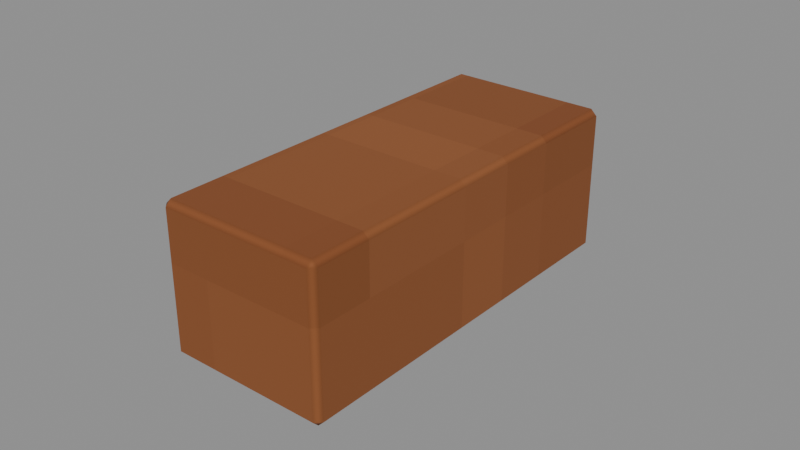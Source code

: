# Source: Peg-2.blend  (saved by Blender 4.3.34; exported with 4.5.12 LTS)
import bpy
from mathutils import Matrix  # noqa: F401  (used for matrix-valued properties, if any)

bpy.ops.wm.read_factory_settings(use_empty=True)
scene = bpy.context.scene
scene.name = 'Isolated part'

# ---- collections
col_part_peg_2 = bpy.data.collections.new('Part.Peg-2'); scene.collection.children.link(col_part_peg_2)

# ---- images (referenced by path relative to the original .blend; pixels are not part of the script)
import os
ASSET_DIR = os.environ.get("B2B_ASSET_DIR", "")  # directory of the original .blend (textures are referenced by path, not embedded)
HERE = os.path.dirname(os.path.abspath(__file__))  # packed textures are extracted next to this script under _unpacked/

def load_image(name, relpath, width, height, colorspace="sRGB"):
    """Load a texture the original file referenced (path relative to the .blend, or extracted next to this script)."""
    p = next((c for c in (os.path.join(HERE, relpath), os.path.join(ASSET_DIR, relpath)) if relpath and os.path.exists(c)), "")
    if p:
        img = bpy.data.images.load(p, check_existing=True)
        img.name = name
    else:  # same state as the original file: an image datablock whose file is absent (Cycles renders it pink)
        img = bpy.data.images.new(name, width, height)
        img.source = "FILE"
        img.filepath = "//" + (relpath or name)
    img.colorspace_settings.name = colorspace
    return img
img_minecraft___cut_timber = load_image('Minecraft • Cut timber', '_unpacked/Cut_timber.4b9fd4d1.png', 64, 64, 'sRGB')

# ---- materials (node trees are filled in below, after node groups)
mat_minecraft___cut_timber = bpy.data.materials.new('Minecraft / Cut timber')
mat_minecraft___cut_timber.diffuse_color = (0.5294, 0.302, 0.1451, 1.0)

# ---- material node trees
mat_minecraft___cut_timber.use_nodes = True; mat_minecraft___cut_timber.node_tree.nodes.clear()
_N = mat_minecraft___cut_timber.node_tree.nodes; _L = mat_minecraft___cut_timber.node_tree.links
n0 = _N.new('ShaderNodeBsdfPrincipled'); n0.name = 'Principled BSDF'; n0.location = (10, 300)
n0.inputs[2].default_value = 0.85
n1 = _N.new('ShaderNodeOutputMaterial'); n1.name = 'Material Output'; n1.location = (300, 300)
n2 = _N.new('ShaderNodeTexImage'); n2.name = 'Image Texture'; n2.location = (-580, 280)
n2.image = img_minecraft___cut_timber
n2.interpolation = 'Closest'
_L.new(n0.outputs[0], n1.inputs[0])
_L.new(n2.outputs[0], n0.inputs[0])
n1.is_active_output = True

# ---- meshes
me_oakpegrail_peg_2_001 = bpy.data.meshes.new('OakPegRail.Peg-2.001')
me_oakpegrail_peg_2_001.from_pydata([(-0.027, -0.064, 0.0), (0.027, -0.064, 0.0), (0.027, 0.064, 0.0), (-0.027, 0.064, 0.0), (-0.027, -0.064, 0.048), (0.027, -0.064, 0.048), (0.027, 0.064, 0.048), (-0.027, 0.064, 0.048)], [], [(0, 3, 2, 1), (4, 5, 6, 7), (0, 1, 5, 4), (1, 2, 6, 5), (2, 3, 7, 6), (3, 0, 4, 7)])
_uv = me_oakpegrail_peg_2_001.uv_layers.new(name='UV0.Surface')
_uv.uv.foreach_set('vector', [0.5778, 0.3715, 0.6802, 0.3715, 0.6802, 0.4147, 0.5778, 0.4147, 0.5778, 0.3715, 0.5778, 0.4147, 0.6802, 0.4147, 0.6802, 0.3715, 0.5498, 0.5075, 0.593, 0.5075, 0.593, 0.5459, 0.5498, 0.5459, 0.5778, 0.5075, 0.6802, 0.5075, 0.6802, 0.5459, 0.5778, 0.5459, 0.593, 0.5075, 0.5498, 0.5075, 0.5498, 0.5459, 0.593, 0.5459, 0.6802, 0.5075, 0.5778, 0.5075, 0.5778, 0.5459, 0.6802, 0.5459])
_uv.active_render = True
_uv = me_oakpegrail_peg_2_001.uv_layers.new(name='UV1.Paint')
_uv.uv.foreach_set('vector', [0.6938, 0.6191, 0.6938, 0.7199, 0.6132, 0.7199, 0.6132, 0.6191, 0.6132, 0.7284, 0.6938, 0.7284, 0.6938, 0.8291, 0.6132, 0.8291, 0.9154, 0.6808, 0.9154, 0.7233, 0.8437, 0.7233, 0.8437, 0.6808, 0.8188, 0.3277, 0.8188, 0.4285, 0.7471, 0.4285, 0.7471, 0.3277, 0.9154, 0.7317, 0.9154, 0.7743, 0.8437, 0.7743, 0.8437, 0.7317, 0.8188, 0.4369, 0.8188, 0.5377, 0.7471, 0.5377, 0.7471, 0.4369])
me_oakpegrail_peg_2_001.materials.append(mat_minecraft___cut_timber)
me_oakpegrail_peg_2_001.update()

# ---- objects
ob_peg_2 = bpy.data.objects.new('Peg-2', me_oakpegrail_peg_2_001)

# ---- transforms, parenting, visibility, modifiers, constraints
ob_peg_2.location = (0.0, 0.0, 0.0)
_m = ob_peg_2.modifiers.new('Hand-finished edges', 'BEVEL')
_m.width = 0.002
_m.width_pct = 0.002
_m.harden_normals = True

# ---- collection membership
col_part_peg_2.objects.link(ob_peg_2)

# ---- scene / render settings (as saved in the file)
scene.frame_start = 1; scene.frame_end = 250; scene.frame_set(1)
scene.render.engine = 'BLENDER_EEVEE_NEXT'
scene.render.image_settings.exr_codec = 'NONE'
scene.render.simplify_subdivision_render = 0
scene.render.simplify_child_particles_render = 0.0
scene.eevee.use_volume_custom_range = False
scene.eevee.use_fast_gi = False
scene.eevee.use_shadows = False
scene.view_settings.white_balance_temperature = 0.0
scene.view_settings.white_balance_tint = 0.0
scene.view_settings.white_balance_whitepoint = (2.97, 0.5193, -0.0414)
bpy.context.view_layer.update()

# ---- added for rendering (the .blend has no active camera and no usable light): camera, sun + grey world if the file has none
cam_auto = bpy.data.cameras.new('AutoCamera')
cam_auto.lens = 50.0
cam_auto.sensor_width = 36.0
cam_auto.clip_end = 1000.0
ob_auto_camera = bpy.data.objects.new('AutoCamera', cam_auto)
scene.collection.objects.link(ob_auto_camera)
ob_auto_camera.location = (0.185045, -0.222054, 0.172036)
ob_auto_camera.rotation_euler = (1.09748, -7.21219e-08, 0.694738)
scene.camera = ob_auto_camera
light_auto_sun = bpy.data.lights.new('AutoSun', 'SUN')
light_auto_sun.energy = 3.0
light_auto_sun.angle = 0.0523599
ob_auto_sun = bpy.data.objects.new('AutoSun', light_auto_sun)
scene.collection.objects.link(ob_auto_sun)
ob_auto_sun.rotation_euler = (0.872665, 0.174533, 0.523599)
if scene.world is None:
    world_auto = bpy.data.worlds.new('AutoWorld')
    world_auto.color = (0.3, 0.3, 0.3)
    scene.world = world_auto
bpy.context.view_layer.update()
